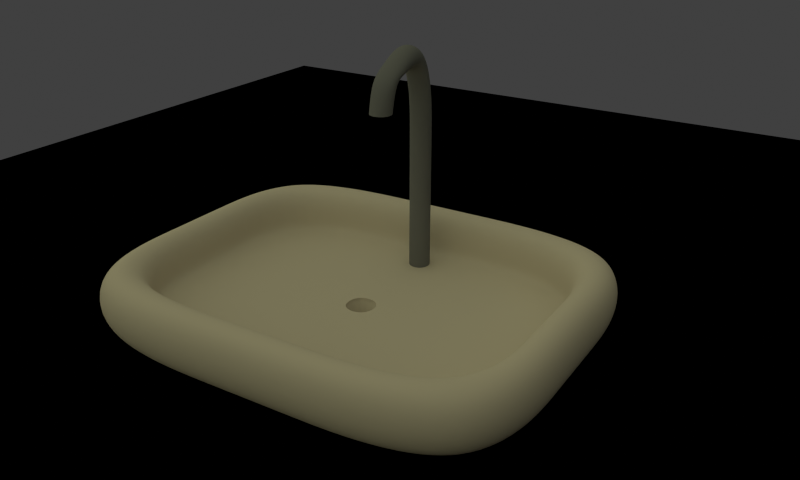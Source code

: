 # Source: sink_0.blend  (saved by Blender 2.64.0; exported with 4.5.12 LTS)
import bpy
from mathutils import Matrix  # noqa: F401  (used for matrix-valued properties, if any)

bpy.ops.wm.read_factory_settings(use_empty=True)
scene = bpy.context.scene
scene.name = 'Scene'

# ---- collections
col_collection_1 = bpy.data.collections.new('Collection 1'); scene.collection.children.link(col_collection_1)

# ---- materials (node trees are filled in below, after node groups)
mat_white_marble = bpy.data.materials.new('White marble')
mat_white_marble.alpha_threshold = 0.0
mat_white_marble.use_transparent_shadow = False
mat_white_marble.preview_render_type = 'SHADERBALL'
mat_white_marble.diffuse_color = (0.6619, 0.5907, 0.473, 1.0)
mat_white_marble.roughness = 0.5
mat_white_marble.specular_intensity = 0.8051
mat_metal = bpy.data.materials.new('Metal')
mat_metal.alpha_threshold = 0.0
mat_metal.use_transparent_shadow = False
mat_metal.diffuse_color = (0.1876, 0.1902, 0.1902, 1.0)
mat_metal.roughness = 0.5
mat_metal.specular_intensity = 1.0
mat_metal.line_color = (0.0, 0.0, 0.0, 1.0)
mat_material_001 = bpy.data.materials.new('Material.001')
mat_material_001.alpha_threshold = 0.0
mat_material_001.use_transparent_shadow = False
mat_material_001.preview_render_type = 'CUBE'
mat_material_001.diffuse_color = (0.0, 0.0, 0.0, 1.0)
mat_material_001.specular_color = (0.1992, 0.2019, 0.2019)
mat_material_001.roughness = 1.059
mat_material_001.specular_intensity = 0.7976
mat_material_001.line_color = (0.0, 0.0, 0.0, 1.0)

# ---- material node trees

# ---- world
world_world = bpy.data.worlds.new('World'); scene.world = world_world
world_world.color = (0.05088, 0.05088, 0.05088)
world_world.use_sun_shadow = False
world_world.sun_shadow_jitter_overblur = 0.0
world_world.cycles.sampling_method = 'MANUAL'
world_world.cycles.sample_map_resolution = 256

# ---- cameras
cam_camera = bpy.data.cameras.new('Camera')
cam_camera.lens = 35.0
cam_camera.sensor_width = 32.0
cam_camera.sensor_height = 18.0
cam_camera.dof.focus_distance = 0.0
cam_camera.dof.aperture_fstop = 128.0

# ---- lights
light_sun = bpy.data.lights.new('Sun', 'SUN')
light_sun.color = (0.9731, 1.0, 0.6303)
light_sun.transmission_factor = 0.0
light_sun.angle = 2.893
light_sun.energy = 0.9
light_sun.shadow_buffer_clip_start = 0.5
light_sun.shadow_soft_size = 8.0
light_sun.shadow_cascade_max_distance = 1000.0
light_sun.cycles.use_multiple_importance_sampling = False

# ---- meshes
me_cylinder_002 = bpy.data.meshes.new('Cylinder.002')
me_cylinder_002.from_pydata([(0.0, 1.0, 0.7809), (0.7071, 0.7071, 0.7809), (0.7071, 0.7071, -1.0), (0.0, 1.0, -1.0), (1.0, -4.371e-08, 0.7809), (1.0, -4.371e-08, -1.0), (-0.7071, 0.7071, -1.0), (-0.7071, 0.7071, 0.7808), (-1.405e-07, 1.0, 0.7809), (-0.7071, 0.7071, 0.7808), (0.7071, -0.7071, 0.7809), (0.7071, -0.7071, -1.0), (1.0, -1.851e-07, 0.7809), (-1.0, 5.962e-09, 0.7808), (-1.0, 1.192e-08, -1.0), (-0.7071, -0.7071, -1.0), (-8.742e-08, -1.0, 0.7809), (-8.742e-08, -1.0, -1.0), (0.7071, -0.7071, 0.7808), (-0.7071, -0.7071, 0.7808), (-0.7071, -0.7071, 0.7808), (-4.856e-07, -1.0, 0.7808), (-1.6, 0.0, 2.0), (-1.131, 1.131, 2.0), (-1.045, 1.045, 1.388), (-1.478, 0.0, 1.388), (-1.045, 1.045, 2.612), (-1.478, 0.0, 2.612), (-1.067e-07, 1.6, 2.0), (-1.119e-07, 1.478, 1.388), (-0.8, 0.8, 0.8686), (-1.131, 0.0, 0.8686), (-1.045, -1.045, 1.388), (-1.131, -1.131, 2.0), (-0.8, 0.8, 3.131), (-1.131, 0.0, 3.131), (-1.119e-07, 1.478, 2.612), (-1.045, -1.045, 2.612), (1.131, 1.131, 2.0), (1.045, 1.045, 1.388), (-1.265e-07, 1.131, 0.8686), (-0.8, -0.8, 0.8686), (-6.462e-07, -1.6, 2.0), (-5.736e-07, -1.478, 1.388), (-0.8, -0.8, 3.131), (-0.433, 0.433, 3.478), (-0.6123, 1.944e-07, 3.478), (-1.265e-07, 1.131, 3.131), (1.045, 1.045, 2.612), (-5.736e-07, -1.478, 2.612), (1.6, -2.697e-07, 2.0), (1.478, -1.972e-07, 1.388), (0.8, 0.8, 0.8686), (-5.253e-07, -1.131, 0.8686), (1.045, -1.045, 1.388), (1.131, -1.131, 2.0), (-0.433, -0.433, 3.478), (-5.253e-07, -1.131, 3.131), (-4.124e-07, -1.708e-07, 3.6), (-1.821e-07, 0.6123, 3.478), (0.8, 0.8, 3.131), (1.478, -1.972e-07, 2.612), (1.045, -1.045, 2.612), (1.131, -2.163e-07, 0.8686), (0.8, -0.8, 0.8686), (-3.686e-07, -0.6123, 3.478), (0.8, -0.8, 3.131), (0.433, 0.433, 3.478), (1.131, -2.163e-07, 3.131), (0.433, -0.433, 3.478), (0.6123, -9.324e-08, 3.478)], [], [(0, 1, 2, 3), (5, 2, 1, 4), (5, 4, 12), (10, 11, 5, 12), (11, 10, 18), (16, 17, 11, 18), (17, 16, 21), (20, 15, 17, 21), (15, 20, 19, 14), (19, 13, 14), (3, 9, 8), (3, 6, 7, 9), (8, 0, 3), (6, 14, 13, 7), (3, 2, 6), (2, 5, 6), (5, 14, 6), (5, 15, 14), (5, 11, 15), (11, 17, 15), (24, 25, 22, 23), (30, 9, 7), (13, 31, 30, 7), (26, 23, 22, 27), (30, 31, 25, 24), (27, 35, 34, 26), (47, 34, 45, 59), (28, 23, 26, 36), (29, 40, 30, 24), (36, 26, 34, 47), (28, 29, 24, 23), (9, 30, 40, 8), (60, 47, 59, 67), (48, 38, 28, 36), (52, 40, 29, 39), (60, 48, 36, 47), (39, 29, 28, 38), (0, 8, 40), (1, 0, 40, 52), (68, 60, 67, 70), (50, 38, 48, 61), (51, 63, 52, 39), (61, 48, 60, 68), (50, 51, 39, 38), (63, 12, 4), (1, 52, 63, 4), (66, 68, 70, 69), (62, 55, 50, 61), (64, 63, 51, 54), (66, 62, 61, 68), (54, 51, 50, 55), (64, 18, 10), (12, 63, 64, 10), (57, 66, 69, 65), (42, 55, 62, 49), (43, 53, 64, 54), (49, 62, 66, 57), (42, 43, 54, 55), (53, 21, 16), (18, 64, 53, 16), (44, 57, 65, 56), (37, 33, 42, 49), (41, 53, 43, 32), (44, 37, 49, 57), (32, 43, 42, 33), (41, 19, 20), (21, 53, 41, 20), (35, 46, 45, 34), (58, 45, 46), (58, 59, 45), (58, 67, 59), (58, 70, 67), (58, 69, 70), (58, 65, 69), (58, 56, 65), (46, 35, 44, 56), (22, 33, 37, 27), (25, 31, 41, 32), (58, 46, 56), (27, 37, 44, 35), (22, 25, 32, 33), (19, 41, 31, 13)])
me_cylinder_002.polygons.foreach_set('use_smooth', [True] * 82)
me_cylinder_002.use_remesh_preserve_volume = False
me_cylinder_002.use_remesh_preserve_attributes = False
me_cylinder_002.use_mirror_vertex_groups = False
me_cylinder_002.update()
me_cube = bpy.data.meshes.new('Cube')
me_cube.from_pydata([(-15.0, -18.67, 0.0), (-15.0, 18.67, 0.0), (15.0, 18.67, 0.0), (15.0, -18.67, 0.0), (-15.0, -18.67, 6.0), (-15.0, 18.67, 6.0), (15.0, 18.67, 6.0), (15.0, -18.67, 6.0), (-11.4, -15.2, 6.0), (-11.4, 15.2, 6.0), (11.4, 15.2, 6.0), (11.4, -15.2, 6.0), (-11.4, -15.2, 2.0), (-11.4, 15.2, 2.0), (11.4, 15.2, 2.0), (11.4, -15.2, 2.0), (-7.8, -10.4, 0.0), (-7.8, 10.4, 0.0), (7.8, 10.4, 0.0), (7.8, -10.4, 0.0), (-15.0, -1.716, 6.0), (-15.0, 1.716, 6.0), (-15.0, 1.716, 0.0), (-15.0, -1.716, 0.0), (15.0, 1.716, 6.0), (15.0, -1.716, 6.0), (15.0, -1.716, 0.0), (15.0, 1.716, 0.0), (-11.4, -1.304, 6.0), (-11.4, 1.304, 6.0), (11.4, 1.304, 6.0), (11.4, -1.304, 6.0), (-11.4, -1.304, 2.0), (-11.4, 1.304, 2.0), (11.4, 1.304, 2.0), (11.4, -1.304, 2.0), (-7.8, 0.8925, 0.0), (-7.8, -0.8925, 0.0), (7.8, -0.8925, 0.0), (7.8, 0.8925, 0.0), (-1.715, 18.67, 6.0), (1.715, 18.67, 6.0), (1.715, 18.67, 0.0), (-1.715, 18.67, 0.0), (1.715, -18.67, 6.0), (-1.715, -18.67, 6.0), (-1.715, -18.67, 0.0), (1.715, -18.67, 0.0), (-1.304, 15.2, 6.0), (1.304, 15.2, 6.0), (1.304, -15.2, 6.0), (-1.304, -15.2, 6.0), (-1.304, 15.2, 2.0), (1.304, 15.2, 2.0), (1.304, -15.2, 2.0), (-1.304, -15.2, 2.0), (0.892, 10.4, 0.0), (-0.892, 10.4, 0.0), (-0.892, -10.4, 0.0), (0.892, -10.4, 0.0), (1.304, -1.304, 2.0), (-1.304, -1.304, 2.0), (1.304, 1.304, 2.0), (-1.304, 1.304, 2.0), (-0.892, -0.8925, 0.0), (0.892, -0.8925, 0.0), (-0.892, 0.8925, 0.0), (0.892, 0.8925, 0.0), (-0.892, -0.8925, 0.8571), (0.892, -0.8925, 0.8571), (0.892, 0.8925, 0.8571), (-0.892, 0.8925, 0.8571), (-1.304, -1.304, 2.0), (1.304, -1.304, 2.0), (1.304, 1.304, 2.0), (-1.304, 1.304, 2.0), (-1.179, -1.18, 1.548), (1.179, -1.18, 1.548), (1.179, 1.18, 1.548), (-1.179, 1.18, 1.548), (-1.061, -1.062, 1.203), (1.061, -1.062, 1.203), (1.061, 1.062, 1.203), (-1.061, 1.062, 1.203), (-1.281, 1.282, 1.774), (1.281, 1.282, 1.774), (1.281, -1.282, 1.774), (-1.281, -1.282, 1.774)], [], [(21, 5, 1, 22), (41, 6, 2, 42), (25, 7, 3, 26), (45, 4, 0, 46), (59, 19, 3, 47), (51, 8, 4, 45), (55, 12, 8, 51), (31, 11, 7, 25), (49, 10, 6, 41), (29, 9, 5, 21), (63, 52, 13, 33), (33, 13, 9, 29), (53, 14, 10, 49), (35, 15, 11, 31), (67, 56, 18, 39), (37, 16, 0, 23), (39, 18, 2, 27), (57, 17, 1, 43), (4, 20, 23, 0), (20, 21, 22, 23), (6, 24, 27, 2), (24, 25, 26, 27), (10, 30, 24, 6), (30, 31, 25, 24), (8, 28, 20, 4), (28, 29, 21, 20), (55, 61, 32, 12), (61, 63, 33, 32), (12, 32, 28, 8), (32, 33, 29, 28), (14, 34, 30, 10), (34, 35, 31, 30), (59, 65, 38, 19), (65, 67, 39, 38), (17, 36, 22, 1), (36, 37, 23, 22), (19, 38, 26, 3), (38, 39, 27, 26), (5, 40, 43, 1), (40, 41, 42, 43), (7, 44, 47, 3), (44, 45, 46, 47), (16, 58, 46, 0), (58, 59, 47, 46), (11, 50, 44, 7), (50, 51, 45, 44), (15, 54, 50, 11), (54, 55, 51, 50), (9, 48, 40, 5), (48, 49, 41, 40), (34, 14, 53, 62), (62, 53, 52, 63), (13, 52, 48, 9), (52, 53, 49, 48), (36, 17, 57, 66), (66, 57, 56, 67), (18, 56, 42, 2), (56, 57, 43, 42), (15, 35, 60, 54), (54, 60, 61, 55), (35, 34, 62, 60), (16, 37, 64, 58), (58, 64, 65, 59), (37, 36, 66, 64), (72, 61, 60, 73), (70, 67, 65, 69), (71, 66, 67, 70), (75, 63, 61, 72), (64, 68, 69, 65), (82, 70, 69, 81), (83, 71, 70, 82), (66, 71, 68, 64), (87, 72, 73, 86), (84, 75, 72, 87), (62, 74, 73, 60), (63, 75, 74, 62), (85, 78, 77, 86), (84, 79, 78, 85), (80, 76, 77, 81), (83, 79, 76, 80), (78, 82, 81, 77), (79, 83, 82, 78), (68, 80, 81, 69), (71, 83, 80, 68), (79, 84, 87, 76), (75, 84, 85, 74), (74, 85, 86, 73), (76, 87, 86, 77)])
me_cube.polygons.foreach_set('use_smooth', [True] * 88)
_k = {(13, 33): 0.4, (14, 53): 0.4, (15, 35): 0.4, (12, 55): 0.4, (16, 37): 1.0, (17, 57): 1.0, (18, 39): 1.0, (19, 59): 1.0, (12, 32): 0.4, (32, 33): 0.4, (14, 34): 0.4, (34, 35): 0.4, (17, 36): 1.0, (36, 37): 1.0, (19, 38): 1.0, (38, 39): 1.0, (13, 52): 0.4, (52, 53): 0.4, (15, 54): 0.4, (54, 55): 0.4, (18, 56): 1.0, (56, 57): 1.0, (16, 58): 1.0, (58, 59): 1.0, (60, 61): 1.0, (62, 63): 1.0, (64, 65): 1.0, (66, 67): 1.0, (60, 62): 1.0, (61, 63): 1.0, (64, 66): 1.0, (65, 67): 1.0, (68, 69): 1.0, (69, 70): 1.0, (70, 71): 1.0, (68, 71): 1.0}
me_cube.attributes.new('crease_edge', 'FLOAT', 'EDGE').data.foreach_set('value', [_k.get((min(e.vertices), max(e.vertices)), 0.0) for e in me_cube.edges])
_uv = me_cube.uv_layers.new(name='UVMap')
_uv.uv.foreach_set('vector', [0.8316, 0.1842, 0.8311, 0.0002539, 0.9138, 0.0, 0.9144, 0.1839, 0.8315, 0.6903, 0.8311, 0.5523, 0.9138, 0.552, 0.9143, 0.69, 0.9161, 0.1842, 0.9155, 0.0002539, 0.9983, 0.0, 0.9989, 0.1839, 0.7475, 0.6913, 0.747, 0.5533, 0.8298, 0.5531, 0.8302, 0.691, 0.2441, 0.4199, 0.3158, 0.4197, 0.4155, 0.5518, 0.2776, 0.5522, 0.5702, 0.06701, 0.4654, 0.06733, 0.4155, 0.00127, 0.5535, 0.0008464, 0.05582, 0.7627, 0.05614, 0.8676, 0.0009649, 0.8678, 0.0006433, 0.7629, 0.7804, 0.2062, 0.7799, 0.06637, 0.8294, 0.0, 0.8299, 0.1839, 0.6764, 0.4861, 0.7812, 0.4857, 0.8311, 0.5518, 0.6931, 0.5522, 0.4663, 0.3469, 0.4667, 0.4867, 0.4172, 0.5531, 0.4167, 0.3691, 0.6261, 0.6935, 0.6265, 0.5537, 0.7313, 0.554, 0.7309, 0.6938, 0.4151, 0.8326, 0.4155, 0.9724, 0.3604, 0.9726, 0.3599, 0.8328, 0.3588, 0.7627, 0.3591, 0.8676, 0.3039, 0.8678, 0.3036, 0.7629, 0.9712, 0.8316, 0.9716, 0.9714, 0.9164, 0.9716, 0.916, 0.8318, 0.2435, 0.2286, 0.2432, 0.133, 0.3149, 0.1327, 0.3152, 0.2284, 0.1003, 0.3247, 0.1006, 0.4203, 0.001693, 0.5531, 0.001129, 0.3691, 0.3152, 0.2284, 0.3149, 0.1327, 0.4138, 0.0, 0.4144, 0.1839, 0.1715, 0.1332, 0.09973, 0.1334, 0.0, 0.00127, 0.1379, 0.0008464, 0.8328, 0.552, 0.8322, 0.3681, 0.915, 0.3679, 0.9155, 0.5518, 0.8322, 0.3681, 0.8316, 0.1842, 0.9144, 0.1839, 0.915, 0.3679, 0.9172, 0.552, 0.9167, 0.3681, 0.9994, 0.3679, 1.0, 0.5518, 0.9167, 0.3681, 0.9161, 0.1842, 0.9989, 0.1839, 0.9994, 0.3679, 0.7812, 0.4857, 0.7808, 0.3459, 0.8305, 0.3679, 0.8311, 0.5518, 0.7808, 0.3459, 0.7804, 0.2062, 0.8299, 0.1839, 0.8305, 0.3679, 0.4654, 0.06733, 0.4658, 0.2071, 0.4161, 0.1852, 0.4155, 0.00127, 0.4658, 0.2071, 0.4663, 0.3469, 0.4167, 0.3691, 0.4161, 0.1852, 0.6252, 0.9731, 0.6256, 0.8333, 0.7305, 0.8336, 0.7301, 0.9734, 0.6256, 0.8333, 0.6261, 0.6935, 0.7309, 0.6938, 0.7305, 0.8336, 0.4143, 0.5531, 0.4147, 0.6929, 0.3595, 0.693, 0.3591, 0.5532, 0.4147, 0.6929, 0.4151, 0.8326, 0.3599, 0.8328, 0.3595, 0.693, 0.9703, 0.552, 0.9707, 0.6918, 0.9155, 0.692, 0.9151, 0.5522, 0.9707, 0.6918, 0.9712, 0.8316, 0.916, 0.8318, 0.9155, 0.692, 0.2441, 0.4199, 0.2438, 0.3242, 0.3155, 0.324, 0.3158, 0.4197, 0.2438, 0.3242, 0.2435, 0.2286, 0.3152, 0.2284, 0.3155, 0.324, 0.09973, 0.1334, 0.1, 0.229, 0.0005643, 0.1852, 0.0, 0.00127, 0.1, 0.229, 0.1003, 0.3247, 0.001129, 0.3691, 0.0005643, 0.1852, 0.3158, 0.4197, 0.3155, 0.324, 0.415, 0.3679, 0.4155, 0.5518, 0.3155, 0.324, 0.3152, 0.2284, 0.4144, 0.1839, 0.415, 0.3679, 0.8323, 0.9661, 0.8319, 0.8282, 0.9147, 0.8279, 0.9151, 0.9659, 0.8319, 0.8282, 0.8315, 0.6903, 0.9143, 0.69, 0.9147, 0.8279, 0.7483, 0.9672, 0.7479, 0.8292, 0.8307, 0.829, 0.8311, 0.9669, 0.7479, 0.8292, 0.7475, 0.6913, 0.8302, 0.691, 0.8307, 0.829, 0.1006, 0.4203, 0.1723, 0.4201, 0.1396, 0.5526, 0.001693, 0.5531, 0.1723, 0.4201, 0.2441, 0.4199, 0.2776, 0.5522, 0.1396, 0.5526, 0.7799, 0.06637, 0.6751, 0.06669, 0.6914, 0.0004232, 0.8294, 0.0, 0.6751, 0.06669, 0.5702, 0.06701, 0.5535, 0.0008464, 0.6914, 0.0004232, 0.05518, 0.5531, 0.0555, 0.6579, 0.0003216, 0.6581, 0.0, 0.5532, 0.0555, 0.6579, 0.05582, 0.7627, 0.0006433, 0.7629, 0.0003216, 0.6581, 0.4667, 0.4867, 0.5715, 0.4864, 0.5552, 0.5526, 0.4172, 0.5531, 0.5715, 0.4864, 0.6764, 0.4861, 0.6931, 0.5522, 0.5552, 0.5526, 0.4164, 0.6929, 0.4168, 0.5531, 0.5217, 0.5534, 0.5212, 0.6932, 0.5212, 0.6932, 0.5217, 0.5534, 0.6265, 0.5537, 0.6261, 0.6935, 0.3581, 0.5531, 0.3584, 0.6579, 0.3032, 0.6581, 0.3029, 0.5532, 0.3584, 0.6579, 0.3588, 0.7627, 0.3036, 0.7629, 0.3032, 0.6581, 0.1, 0.229, 0.09973, 0.1334, 0.1715, 0.1332, 0.1718, 0.2288, 0.1718, 0.2288, 0.1715, 0.1332, 0.2432, 0.133, 0.2435, 0.2286, 0.3149, 0.1327, 0.2432, 0.133, 0.2759, 0.0004232, 0.4138, 0.0, 0.2432, 0.133, 0.1715, 0.1332, 0.1379, 0.0008464, 0.2759, 0.0004232, 0.4155, 0.9724, 0.416, 0.8326, 0.5208, 0.833, 0.5204, 0.9727, 0.5204, 0.9727, 0.5208, 0.833, 0.6256, 0.8333, 0.6252, 0.9731, 0.416, 0.8326, 0.4164, 0.6929, 0.5212, 0.6932, 0.5208, 0.833, 0.1006, 0.4203, 0.1003, 0.3247, 0.172, 0.3245, 0.1723, 0.4201, 0.1723, 0.4201, 0.172, 0.3245, 0.2438, 0.3242, 0.2441, 0.4199, 0.1003, 0.3247, 0.1, 0.229, 0.1718, 0.2288, 0.172, 0.3245, 0.3906, 0.6247, 0.5208, 0.833, 0.0, 0.0, 0.04301, 0.08112, 0.1219, 0.1621, 0.2438, 0.3242, 0.0, 0.0, 0.2606, 0.3466, 0.1217, 0.1143, 0.2435, 0.2286, 0.0, 0.0, 0.313, 0.3467, 0.4692, 0.625, 0.6256, 0.8333, 0.0, 0.0, 0.04294, 0.0572, 0.0, 0.0, 0.2604, 0.4165, 0.08602, 0.1622, 0.172, 0.3245, 0.1067, 0.1419, 0.1219, 0.1621, 0.2606, 0.3466, 0.2932, 0.3899, 0.1065, 0.1, 0.1217, 0.1143, 0.313, 0.3467, 0.3522, 0.3901, 0.0, 0.0, 0.3128, 0.4166, 0.08588, 0.1144, 0.1718, 0.2288, 0.3581, 0.5727, 0.3906, 0.6247, 0.04301, 0.08112, 0.05377, 0.1014, 0.4301, 0.5729, 0.4692, 0.625, 0.04294, 0.0572, 0.05367, 0.07151, 0.0, 0.0, 0.06095, 0.08106, 0.3909, 0.5199, 0.5212, 0.6932, 0.0, 0.0, 0.06087, 0.05715, 0.4696, 0.5201, 0.6261, 0.6935, 0.07618, 0.1013, 0.09142, 0.1216, 0.3258, 0.4332, 0.3584, 0.4766, 0.07609, 0.07144, 0.09131, 0.08572, 0.3913, 0.4334, 0.4304, 0.4768, 0.293, 0.4685, 0.3255, 0.5206, 0.06452, 0.1217, 0.07527, 0.142, 0.3519, 0.4687, 0.391, 0.5208, 0.06441, 0.08581, 0.07514, 0.1001, 0.09142, 0.1216, 0.1067, 0.1419, 0.2932, 0.3899, 0.3258, 0.4332, 0.09131, 0.08572, 0.1065, 0.1, 0.3522, 0.3901, 0.3913, 0.4334, 0.2604, 0.4165, 0.293, 0.4685, 0.07527, 0.142, 0.08602, 0.1622, 0.3128, 0.4166, 0.3519, 0.4687, 0.07514, 0.1001, 0.08588, 0.1144, 0.391, 0.5208, 0.4301, 0.5729, 0.05367, 0.07151, 0.06441, 0.08581, 0.06087, 0.05715, 0.07609, 0.07144, 0.4304, 0.4768, 0.4696, 0.5201, 0.06095, 0.08106, 0.07618, 0.1013, 0.3584, 0.4766, 0.3909, 0.5199, 0.3255, 0.5206, 0.3581, 0.5727, 0.05377, 0.1014, 0.06452, 0.1217])
me_cube.materials.append(mat_white_marble)
me_cube.use_remesh_preserve_volume = False
me_cube.use_remesh_preserve_attributes = False
me_cube.use_mirror_vertex_groups = False
me_cube.update()
me_cylinder = bpy.data.meshes.new('Cylinder')
me_cylinder.from_pydata([(-9.537e-07, 1.0, -13.0), (-9.537e-07, 1.0, 1.788e-07), (0.7071, 0.7071, -13.0), (0.7071, 0.7071, 1.788e-07), (1.0, -4.371e-08, -13.0), (1.0, -4.371e-08, 1.788e-07), (0.7071, -0.7071, -13.0), (0.7071, -0.7071, 1.788e-07), (-1.041e-06, -1.0, -13.0), (-1.041e-06, -1.0, 1.788e-07), (-0.7071, -0.7071, -13.0), (-0.7071, -0.7071, 1.788e-07), (-1.0, 1.192e-08, -13.0), (-1.0, 1.192e-08, 1.788e-07), (-0.7071, 0.7071, -13.0), (-0.7071, 0.7071, 1.788e-07), (2.0, 0.8404, 7.16), (2.0, 1.188, 8.0), (0.0, 1.0, 4.0), (0.7071, 0.7071, 4.0), (1.0, -4.371e-08, 4.0), (0.7071, -0.7071, 4.0), (-8.742e-08, -1.0, 4.0), (-0.7071, -0.7071, 4.0), (-1.0, 1.192e-08, 4.0), (-0.7071, 0.7071, 4.0), (2.0, -5.195e-08, 6.812), (2.0, -0.8404, 7.16), (2.0, -1.188, 8.0), (2.0, -0.8404, 8.84), (2.0, 1.417e-08, 9.188), (2.0, 0.8404, 8.84), (6.707, 0.7071, 4.0), (6.707, -0.7071, 4.0), (5.0, 0.0, 4.0), (6.355, 4.992e-09, 6.515), (6.131, -0.7541, 6.484), (5.591, -1.066, 6.409), (6.131, 0.7541, 6.484), (4.837, -0.7541, 6.334), (4.613, -1.83e-08, 6.303), (4.837, 0.7541, 6.334), (5.591, 1.066, 6.409), (0.4055, -0.7977, 7.31), (0.2554, 1.299e-08, 7.516), (0.4055, 0.7977, 7.31), (1.28, -4.978e-08, 6.112), (0.7679, -1.128, 6.814), (1.13, -0.7977, 6.318), (1.13, 0.7977, 6.318), (0.7679, 1.128, 6.814), (4.418, 8.74e-09, 7.717), (4.332, -0.7893, 7.528), (4.123, -1.116, 7.071), (3.793, -0.7893, 6.581), (3.706, -3.204e-08, 6.392), (3.793, 0.7893, 6.581), (4.332, 0.7893, 7.528), (4.123, 1.116, 7.071), (7.0, 0.0, 4.0), (6.0, -1.0, 4.0), (5.293, -0.7071, 4.0), (6.0, 1.0, 4.0), (5.293, 0.7071, 4.0)], [], [(0, 1, 3, 2), (2, 3, 5, 4), (4, 5, 7, 6), (6, 7, 9, 8), (8, 9, 11, 10), (10, 11, 13, 12), (3, 1, 15, 13, 11, 9, 7, 5), (14, 15, 1, 0), (12, 13, 15, 14), (0, 2, 4, 6, 8, 10, 12, 14), (45, 44, 30, 31), (44, 43, 29, 30), (46, 49, 16, 26), (48, 46, 26, 27), (47, 48, 27, 28), (43, 47, 28, 29), (49, 50, 17, 16), (50, 45, 31, 17), (57, 51, 35, 38), (51, 52, 36, 35), (52, 53, 37, 36), (53, 54, 39, 37), (58, 57, 38, 42), (54, 55, 40, 39), (55, 56, 41, 40), (56, 58, 42, 41), (25, 24, 44, 45), (24, 23, 43, 44), (20, 19, 49, 46), (21, 20, 46, 48), (22, 21, 48, 47), (23, 22, 47, 43), (19, 18, 50, 49), (18, 25, 45, 50), (31, 30, 51, 57), (30, 29, 52, 51), (29, 28, 53, 52), (28, 27, 54, 53), (17, 31, 57, 58), (27, 26, 55, 54), (26, 16, 56, 55), (16, 17, 58, 56), (1, 18, 19, 3), (3, 19, 20, 5), (5, 20, 21, 7), (7, 21, 22, 9), (9, 22, 23, 11), (11, 23, 24, 13), (15, 25, 18, 1), (13, 24, 25, 15), (38, 35, 59, 32), (35, 36, 33, 59), (36, 37, 60, 33), (37, 39, 61, 60), (42, 38, 32, 62), (39, 40, 34, 61), (40, 41, 63, 34), (41, 42, 62, 63)])
me_cylinder.polygons.foreach_set('use_smooth', [True] * 58)
_k = set([(0, 2), (0, 14), (1, 3), (1, 15), (2, 4), (3, 5), (4, 6), (5, 7), (6, 8), (7, 9), (8, 10), (9, 11), (10, 12), (11, 13), (12, 14), (13, 15), (60, 61), (62, 63)])
me_cylinder.attributes.new('sharp_edge', 'BOOLEAN', 'EDGE').data.foreach_set('value', [ (min(e.vertices), max(e.vertices)) in _k for e in me_cylinder.edges])
_k = {(0, 2): 1.0, (1, 3): 1.0, (2, 4): 1.0, (3, 5): 1.0, (4, 6): 1.0, (5, 7): 1.0, (6, 8): 1.0, (7, 9): 1.0, (8, 10): 1.0, (9, 11): 1.0, (10, 12): 1.0, (11, 13): 1.0, (12, 14): 1.0, (13, 15): 1.0, (0, 14): 1.0, (1, 15): 1.0, (62, 63): 1.0, (60, 61): 1.0, (34, 63): 1.0, (34, 61): 1.0, (33, 60): 1.0, (33, 59): 1.0, (32, 59): 1.0, (32, 62): 1.0}
me_cylinder.attributes.new('crease_edge', 'FLOAT', 'EDGE').data.foreach_set('value', [_k.get((min(e.vertices), max(e.vertices)), 0.0) for e in me_cylinder.edges])
me_cylinder.materials.append(mat_metal)
me_cylinder.use_remesh_preserve_volume = False
me_cylinder.use_remesh_preserve_attributes = False
me_cylinder.use_mirror_vertex_groups = False
me_cylinder.update()
me_cube_002 = bpy.data.meshes.new('Cube.002')
me_cube_002.from_pydata([(-1.0, -1.0, -1.0), (-1.0, 1.0, -1.0), (1.0, 1.0, -1.0), (1.0, -1.0, -1.0), (-1.0, -1.0, 1.0), (-1.0, 1.0, 1.0), (1.0, 1.0, 1.0), (1.0, -1.0, 1.0)], [], [(4, 5, 1, 0), (5, 6, 2, 1), (6, 7, 3, 2), (7, 4, 0, 3), (0, 1, 2, 3), (7, 6, 5, 4)])
me_cube_002.materials.append(mat_material_001)
me_cube_002.use_remesh_preserve_volume = False
me_cube_002.use_remesh_preserve_attributes = False
me_cube_002.use_mirror_vertex_groups = False
me_cube_002.update()

# ---- objects
ob_hole = bpy.data.objects.new('Hole', me_cylinder_002)
ob_tub = bpy.data.objects.new('Tub', me_cube)
ob_tap = bpy.data.objects.new('Tap', me_cylinder)
ob_sun = bpy.data.objects.new('Sun', light_sun)
ob_camera = bpy.data.objects.new('Camera', cam_camera)
ob_ground = bpy.data.objects.new('Ground', me_cube_002)

# ---- transforms, parenting, visibility, modifiers, constraints
ob_hole.location = (0.0, 0.0, 0.0)
ob_hole.hide_viewport = True
ob_hole.hide_render = True
ob_hole.lineart.crease_threshold = 0.0
_m = ob_hole.modifiers.new('Subsurf', 'SUBSURF')
_m.uv_smooth = 'PRESERVE_CORNERS'
_m.levels = 3
_m.render_levels = 3
_m.show_only_control_edges = False
ob_tub.location = (0.0, 0.0, 0.0)
ob_tub.lineart.crease_threshold = 0.0
_m = ob_tub.modifiers.new('Subsurf', 'SUBSURF')
_m.uv_smooth = 'PRESERVE_CORNERS'
_m.levels = 3
_m.render_levels = 4
_m.show_only_control_edges = False
_m = ob_tub.modifiers.new('EdgeSplit', 'EDGE_SPLIT')
_m.split_angle = 1.257
ob_tap.location = (-9.131, 0.0, 13.0)
ob_tap.lineart.crease_threshold = 0.0
_m = ob_tap.modifiers.new('Subsurf', 'SUBSURF')
_m.uv_smooth = 'PRESERVE_CORNERS'
_m.render_levels = 4
_m.show_only_control_edges = False
_m = ob_tap.modifiers.new('EdgeSplit', 'EDGE_SPLIT')
_m.split_angle = 1.047
_m = ob_tap.modifiers.new('EdgeSplit.001', 'EDGE_SPLIT')
_m.use_edge_angle = False
ob_sun.location = (26.02, -31.89, 58.36)
ob_sun.rotation_euler = (0.2867, -0.6047, -4.655)
ob_sun.lineart.crease_threshold = 0.0
ob_camera.location = (50.88, 35.45, 35.35)
ob_camera.rotation_euler = (1.151, -0.0, 2.129)
ob_camera.scale = (10.0, 10.0, 10.0)
ob_camera.lineart.crease_threshold = 0.0
ob_ground.location = (12.1, 22.55, 0.0)
ob_ground.scale = (84.04, 84.04, 0.08207)
ob_ground.hide_viewport = True
ob_ground.lineart.crease_threshold = 0.0

# ---- collection membership
col_collection_1.objects.link(ob_hole)
col_collection_1.objects.link(ob_tub)
col_collection_1.objects.link(ob_tap)
col_collection_1.objects.link(ob_sun)
col_collection_1.objects.link(ob_camera)
col_collection_1.objects.link(ob_ground)

# ---- scene / render settings (as saved in the file)
scene.camera = ob_camera
scene.frame_start = 1; scene.frame_end = 250; scene.frame_set(1)
scene.render.engine = 'BLENDER_EEVEE_NEXT'
scene.render.image_settings.color_mode = 'RGB'
scene.render.image_settings.compression = 90
scene.render.resolution_x = 800
scene.render.resolution_y = 480
scene.render.dither_intensity = 0.6723
scene.render.bake_margin = 2
scene.render.bake_bias = 0.0
scene.cycles.use_denoising = False
scene.cycles.samples = 10
scene.cycles.sampling_pattern = 'TABULATED_SOBOL'
scene.cycles.light_sampling_threshold = 0.0
scene.cycles.use_adaptive_sampling = False
scene.cycles.use_light_tree = False
scene.cycles.blur_glossy = 0.0
scene.cycles.volume_bounces = 1
scene.cycles.pixel_filter_type = 'GAUSSIAN'
scene.cycles.sample_clamp_indirect = 0.0
scene.view_settings.view_transform = 'Standard'
bpy.context.view_layer.update()
